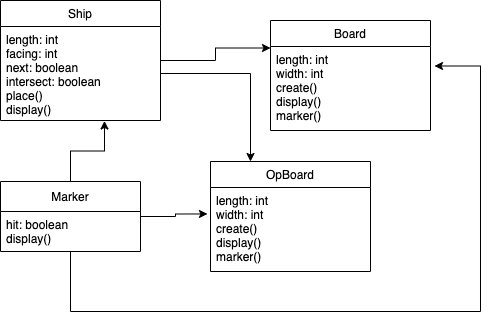

The diagram above was exported from draw.io. Its source (the exported page's mxGraphModel, read from the mxfile embedded in the PNG):
<mxGraphModel dx="955" dy="1000" grid="1" gridSize="10" guides="1" tooltips="1" connect="1" arrows="1" fold="1" page="1" pageScale="1" pageWidth="827" pageHeight="1169" math="0" shadow="0">
  <root>
    <mxCell id="WIyWlLk6GJQsqaUBKTNV-0" />
    <mxCell id="WIyWlLk6GJQsqaUBKTNV-1" parent="WIyWlLk6GJQsqaUBKTNV-0" />
    <mxCell id="KT17QNk-NrXrRy--K30_-14" style="edgeStyle=orthogonalEdgeStyle;rounded=0;orthogonalLoop=1;jettySize=auto;html=1;entryX=0;entryY=0.25;entryDx=0;entryDy=0;" edge="1" parent="WIyWlLk6GJQsqaUBKTNV-1" source="zkfFHV4jXpPFQw0GAbJ--6" target="zkfFHV4jXpPFQw0GAbJ--17">
      <mxGeometry relative="1" as="geometry" />
    </mxCell>
    <mxCell id="zkfFHV4jXpPFQw0GAbJ--6" value="Ship" style="swimlane;fontStyle=0;align=center;verticalAlign=top;childLayout=stackLayout;horizontal=1;startSize=26;horizontalStack=0;resizeParent=1;resizeLast=0;collapsible=1;marginBottom=0;rounded=0;shadow=0;strokeWidth=1;" parent="WIyWlLk6GJQsqaUBKTNV-1" vertex="1">
      <mxGeometry x="180" y="159" width="160" height="120" as="geometry">
        <mxRectangle x="130" y="380" width="160" height="26" as="alternateBounds" />
      </mxGeometry>
    </mxCell>
    <mxCell id="zkfFHV4jXpPFQw0GAbJ--7" value="length: int&#10;facing: int&#10;next: boolean&#10;intersect: boolean&#10;place()&#10;display()" style="text;align=left;verticalAlign=top;spacingLeft=4;spacingRight=4;overflow=hidden;rotatable=0;points=[[0,0.5],[1,0.5]];portConstraint=eastwest;" parent="zkfFHV4jXpPFQw0GAbJ--6" vertex="1">
      <mxGeometry y="26" width="160" height="94" as="geometry" />
    </mxCell>
    <mxCell id="zkfFHV4jXpPFQw0GAbJ--17" value="Board" style="swimlane;fontStyle=0;align=center;verticalAlign=top;childLayout=stackLayout;horizontal=1;startSize=26;horizontalStack=0;resizeParent=1;resizeLast=0;collapsible=1;marginBottom=0;rounded=0;shadow=0;strokeWidth=1;" parent="WIyWlLk6GJQsqaUBKTNV-1" vertex="1">
      <mxGeometry x="450" y="179" width="160" height="110" as="geometry">
        <mxRectangle x="550" y="140" width="160" height="26" as="alternateBounds" />
      </mxGeometry>
    </mxCell>
    <mxCell id="zkfFHV4jXpPFQw0GAbJ--22" value="length: int&#10;width: int&#10;create()&#10;display()&#10;marker()" style="text;align=left;verticalAlign=top;spacingLeft=4;spacingRight=4;overflow=hidden;rotatable=0;points=[[0,0.5],[1,0.5]];portConstraint=eastwest;rounded=0;shadow=0;html=0;" parent="zkfFHV4jXpPFQw0GAbJ--17" vertex="1">
      <mxGeometry y="26" width="160" height="84" as="geometry" />
    </mxCell>
    <mxCell id="KT17QNk-NrXrRy--K30_-17" style="edgeStyle=orthogonalEdgeStyle;rounded=0;orthogonalLoop=1;jettySize=auto;html=1;entryX=0.65;entryY=1.005;entryDx=0;entryDy=0;entryPerimeter=0;" edge="1" parent="WIyWlLk6GJQsqaUBKTNV-1" source="KT17QNk-NrXrRy--K30_-0" target="zkfFHV4jXpPFQw0GAbJ--7">
      <mxGeometry relative="1" as="geometry" />
    </mxCell>
    <mxCell id="KT17QNk-NrXrRy--K30_-18" style="edgeStyle=orthogonalEdgeStyle;rounded=0;orthogonalLoop=1;jettySize=auto;html=1;entryX=-0.019;entryY=0.315;entryDx=0;entryDy=0;entryPerimeter=0;" edge="1" parent="WIyWlLk6GJQsqaUBKTNV-1" source="KT17QNk-NrXrRy--K30_-0" target="KT17QNk-NrXrRy--K30_-11">
      <mxGeometry relative="1" as="geometry" />
    </mxCell>
    <mxCell id="KT17QNk-NrXrRy--K30_-0" value="Marker" style="swimlane;fontStyle=0;childLayout=stackLayout;horizontal=1;startSize=30;horizontalStack=0;resizeParent=1;resizeParentMax=0;resizeLast=0;collapsible=1;marginBottom=0;" vertex="1" parent="WIyWlLk6GJQsqaUBKTNV-1">
      <mxGeometry x="180" y="340" width="140" height="70" as="geometry" />
    </mxCell>
    <mxCell id="KT17QNk-NrXrRy--K30_-1" value="hit: boolean&#10;display()" style="text;strokeColor=none;fillColor=none;align=left;verticalAlign=middle;spacingLeft=4;spacingRight=4;overflow=hidden;points=[[0,0.5],[1,0.5]];portConstraint=eastwest;rotatable=0;" vertex="1" parent="KT17QNk-NrXrRy--K30_-0">
      <mxGeometry y="30" width="140" height="40" as="geometry" />
    </mxCell>
    <mxCell id="KT17QNk-NrXrRy--K30_-10" value="OpBoard" style="swimlane;fontStyle=0;align=center;verticalAlign=top;childLayout=stackLayout;horizontal=1;startSize=26;horizontalStack=0;resizeParent=1;resizeLast=0;collapsible=1;marginBottom=0;rounded=0;shadow=0;strokeWidth=1;" vertex="1" parent="WIyWlLk6GJQsqaUBKTNV-1">
      <mxGeometry x="390" y="320" width="160" height="110" as="geometry">
        <mxRectangle x="550" y="140" width="160" height="26" as="alternateBounds" />
      </mxGeometry>
    </mxCell>
    <mxCell id="KT17QNk-NrXrRy--K30_-11" value="length: int&#10;width: int&#10;create()&#10;display()&#10;marker()" style="text;align=left;verticalAlign=top;spacingLeft=4;spacingRight=4;overflow=hidden;rotatable=0;points=[[0,0.5],[1,0.5]];portConstraint=eastwest;rounded=0;shadow=0;html=0;" vertex="1" parent="KT17QNk-NrXrRy--K30_-10">
      <mxGeometry y="26" width="160" height="84" as="geometry" />
    </mxCell>
    <mxCell id="KT17QNk-NrXrRy--K30_-16" style="edgeStyle=orthogonalEdgeStyle;rounded=0;orthogonalLoop=1;jettySize=auto;html=1;entryX=0.25;entryY=0;entryDx=0;entryDy=0;" edge="1" parent="WIyWlLk6GJQsqaUBKTNV-1" source="zkfFHV4jXpPFQw0GAbJ--7" target="KT17QNk-NrXrRy--K30_-10">
      <mxGeometry relative="1" as="geometry" />
    </mxCell>
    <mxCell id="KT17QNk-NrXrRy--K30_-19" style="edgeStyle=orthogonalEdgeStyle;rounded=0;orthogonalLoop=1;jettySize=auto;html=1;entryX=1.025;entryY=0.232;entryDx=0;entryDy=0;entryPerimeter=0;" edge="1" parent="WIyWlLk6GJQsqaUBKTNV-1" source="KT17QNk-NrXrRy--K30_-1" target="zkfFHV4jXpPFQw0GAbJ--22">
      <mxGeometry relative="1" as="geometry">
        <Array as="points">
          <mxPoint x="250" y="470" />
          <mxPoint x="660" y="470" />
          <mxPoint x="660" y="225" />
        </Array>
      </mxGeometry>
    </mxCell>
  </root>
</mxGraphModel>